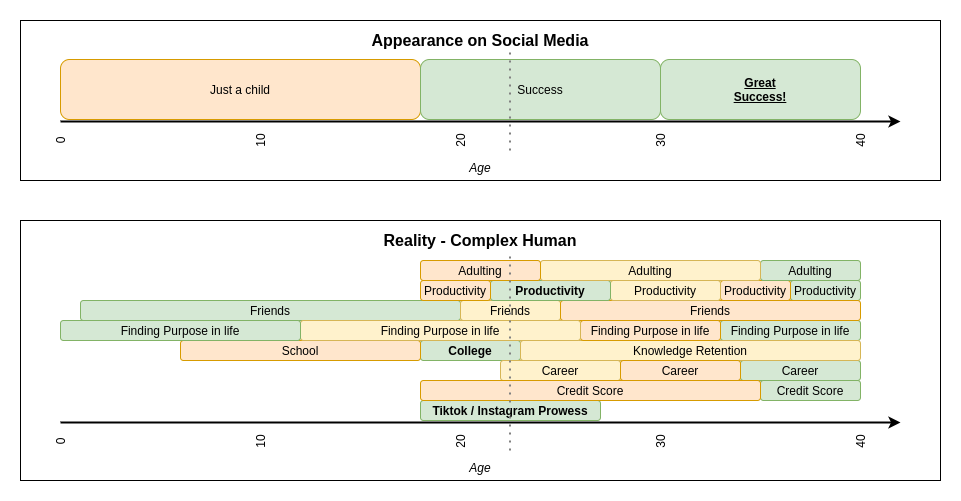

The diagram above was exported from draw.io. Its source (the exported page's mxGraphModel, read from the mxfile embedded in the PNG):
<mxGraphModel dx="1374" dy="816" grid="1" gridSize="10" guides="1" tooltips="1" connect="1" arrows="1" fold="1" page="1" pageScale="1" pageWidth="1700" pageHeight="1100" math="0" shadow="0">
  <root>
    <mxCell id="0" />
    <mxCell id="1" parent="0" />
    <mxCell id="SxZnC7BdLYgJKp1NLyFD-50" value="" style="rounded=0;whiteSpace=wrap;html=1;" vertex="1" parent="1">
      <mxGeometry x="80" y="260" width="920" height="260" as="geometry" />
    </mxCell>
    <mxCell id="SxZnC7BdLYgJKp1NLyFD-49" value="" style="rounded=0;whiteSpace=wrap;html=1;" vertex="1" parent="1">
      <mxGeometry x="80" y="60" width="920" height="160" as="geometry" />
    </mxCell>
    <mxCell id="SxZnC7BdLYgJKp1NLyFD-1" value="" style="endArrow=classic;html=1;strokeWidth=2;" edge="1" parent="1">
      <mxGeometry width="50" height="50" relative="1" as="geometry">
        <mxPoint x="120" y="161" as="sourcePoint" />
        <mxPoint x="960" y="161" as="targetPoint" />
      </mxGeometry>
    </mxCell>
    <mxCell id="SxZnC7BdLYgJKp1NLyFD-2" value="0" style="text;html=1;strokeColor=none;fillColor=none;align=center;verticalAlign=middle;whiteSpace=wrap;rounded=0;rotation=-90;" vertex="1" parent="1">
      <mxGeometry x="100" y="170" width="40" height="20" as="geometry" />
    </mxCell>
    <mxCell id="SxZnC7BdLYgJKp1NLyFD-3" value="10" style="text;html=1;strokeColor=none;fillColor=none;align=center;verticalAlign=middle;whiteSpace=wrap;rounded=0;rotation=-90;" vertex="1" parent="1">
      <mxGeometry x="300" y="170" width="40" height="20" as="geometry" />
    </mxCell>
    <mxCell id="SxZnC7BdLYgJKp1NLyFD-4" value="20" style="text;html=1;strokeColor=none;fillColor=none;align=center;verticalAlign=middle;whiteSpace=wrap;rounded=0;rotation=-90;" vertex="1" parent="1">
      <mxGeometry x="500" y="170" width="40" height="20" as="geometry" />
    </mxCell>
    <mxCell id="SxZnC7BdLYgJKp1NLyFD-5" value="30" style="text;html=1;strokeColor=none;fillColor=none;align=center;verticalAlign=middle;whiteSpace=wrap;rounded=0;rotation=-90;" vertex="1" parent="1">
      <mxGeometry x="700" y="170" width="40" height="20" as="geometry" />
    </mxCell>
    <mxCell id="SxZnC7BdLYgJKp1NLyFD-6" value="40" style="text;html=1;strokeColor=none;fillColor=none;align=center;verticalAlign=middle;whiteSpace=wrap;rounded=0;rotation=-90;" vertex="1" parent="1">
      <mxGeometry x="900" y="170" width="40" height="20" as="geometry" />
    </mxCell>
    <mxCell id="SxZnC7BdLYgJKp1NLyFD-7" value="Just a child" style="rounded=1;whiteSpace=wrap;html=1;fillColor=#ffe6cc;strokeColor=#d79b00;" vertex="1" parent="1">
      <mxGeometry x="120" y="99" width="360" height="60" as="geometry" />
    </mxCell>
    <mxCell id="SxZnC7BdLYgJKp1NLyFD-8" value="Success" style="rounded=1;whiteSpace=wrap;html=1;fillColor=#d5e8d4;strokeColor=#82b366;" vertex="1" parent="1">
      <mxGeometry x="480" y="99" width="240" height="60" as="geometry" />
    </mxCell>
    <mxCell id="SxZnC7BdLYgJKp1NLyFD-9" value="Great&lt;br&gt;Success!" style="rounded=1;whiteSpace=wrap;html=1;fillColor=#d5e8d4;strokeColor=#82b366;fontStyle=5" vertex="1" parent="1">
      <mxGeometry x="720" y="99" width="200" height="60" as="geometry" />
    </mxCell>
    <mxCell id="SxZnC7BdLYgJKp1NLyFD-10" value="" style="endArrow=classic;html=1;strokeWidth=2;" edge="1" parent="1">
      <mxGeometry width="50" height="50" relative="1" as="geometry">
        <mxPoint x="120" y="462" as="sourcePoint" />
        <mxPoint x="960" y="462" as="targetPoint" />
      </mxGeometry>
    </mxCell>
    <mxCell id="SxZnC7BdLYgJKp1NLyFD-11" value="0" style="text;html=1;strokeColor=none;fillColor=none;align=center;verticalAlign=middle;whiteSpace=wrap;rounded=0;rotation=-90;" vertex="1" parent="1">
      <mxGeometry x="100" y="471" width="40" height="20" as="geometry" />
    </mxCell>
    <mxCell id="SxZnC7BdLYgJKp1NLyFD-12" value="10" style="text;html=1;strokeColor=none;fillColor=none;align=center;verticalAlign=middle;whiteSpace=wrap;rounded=0;rotation=-90;" vertex="1" parent="1">
      <mxGeometry x="300" y="471" width="40" height="20" as="geometry" />
    </mxCell>
    <mxCell id="SxZnC7BdLYgJKp1NLyFD-13" value="20" style="text;html=1;strokeColor=none;fillColor=none;align=center;verticalAlign=middle;whiteSpace=wrap;rounded=0;rotation=-90;" vertex="1" parent="1">
      <mxGeometry x="500" y="471" width="40" height="20" as="geometry" />
    </mxCell>
    <mxCell id="SxZnC7BdLYgJKp1NLyFD-14" value="30" style="text;html=1;strokeColor=none;fillColor=none;align=center;verticalAlign=middle;whiteSpace=wrap;rounded=0;rotation=-90;" vertex="1" parent="1">
      <mxGeometry x="700" y="471" width="40" height="20" as="geometry" />
    </mxCell>
    <mxCell id="SxZnC7BdLYgJKp1NLyFD-15" value="40" style="text;html=1;strokeColor=none;fillColor=none;align=center;verticalAlign=middle;whiteSpace=wrap;rounded=0;rotation=-90;" vertex="1" parent="1">
      <mxGeometry x="900" y="471" width="40" height="20" as="geometry" />
    </mxCell>
    <mxCell id="SxZnC7BdLYgJKp1NLyFD-19" value="Tiktok / Instagram Prowess" style="rounded=1;whiteSpace=wrap;html=1;fillColor=#d5e8d4;strokeColor=#82b366;fontStyle=1" vertex="1" parent="1">
      <mxGeometry x="480" y="440" width="180" height="20" as="geometry" />
    </mxCell>
    <mxCell id="SxZnC7BdLYgJKp1NLyFD-20" value="Productivity" style="rounded=1;whiteSpace=wrap;html=1;fillColor=#d5e8d4;strokeColor=#82b366;" vertex="1" parent="1">
      <mxGeometry x="850" y="320" width="70" height="20" as="geometry" />
    </mxCell>
    <mxCell id="SxZnC7BdLYgJKp1NLyFD-21" value="Friends" style="rounded=1;whiteSpace=wrap;html=1;fillColor=#d5e8d4;strokeColor=#82b366;" vertex="1" parent="1">
      <mxGeometry x="140" y="340" width="380" height="20" as="geometry" />
    </mxCell>
    <mxCell id="SxZnC7BdLYgJKp1NLyFD-22" value="Finding Purpose in life" style="rounded=1;whiteSpace=wrap;html=1;fillColor=#d5e8d4;strokeColor=#82b366;" vertex="1" parent="1">
      <mxGeometry x="780" y="360" width="140" height="20" as="geometry" />
    </mxCell>
    <mxCell id="SxZnC7BdLYgJKp1NLyFD-23" value="College" style="rounded=1;whiteSpace=wrap;html=1;fillColor=#d5e8d4;strokeColor=#82b366;fontStyle=1" vertex="1" parent="1">
      <mxGeometry x="480" y="380" width="100" height="20" as="geometry" />
    </mxCell>
    <mxCell id="SxZnC7BdLYgJKp1NLyFD-24" value="Career" style="rounded=1;whiteSpace=wrap;html=1;fillColor=#d5e8d4;strokeColor=#82b366;" vertex="1" parent="1">
      <mxGeometry x="800" y="400" width="120" height="20" as="geometry" />
    </mxCell>
    <mxCell id="SxZnC7BdLYgJKp1NLyFD-26" value="Credit Score" style="rounded=1;whiteSpace=wrap;html=1;fillColor=#d5e8d4;strokeColor=#82b366;" vertex="1" parent="1">
      <mxGeometry x="820" y="420" width="100" height="20" as="geometry" />
    </mxCell>
    <mxCell id="SxZnC7BdLYgJKp1NLyFD-27" value="Knowledge Retention" style="rounded=1;whiteSpace=wrap;html=1;fillColor=#fff2cc;strokeColor=#d6b656;" vertex="1" parent="1">
      <mxGeometry x="580" y="380" width="340" height="20" as="geometry" />
    </mxCell>
    <mxCell id="SxZnC7BdLYgJKp1NLyFD-28" value="School" style="rounded=1;whiteSpace=wrap;html=1;fillColor=#ffe6cc;strokeColor=#d79b00;" vertex="1" parent="1">
      <mxGeometry x="240" y="380" width="240" height="20" as="geometry" />
    </mxCell>
    <mxCell id="SxZnC7BdLYgJKp1NLyFD-29" value="Friends" style="rounded=1;whiteSpace=wrap;html=1;fillColor=#fff2cc;strokeColor=#d6b656;fontStyle=0" vertex="1" parent="1">
      <mxGeometry x="520" y="340" width="100" height="20" as="geometry" />
    </mxCell>
    <mxCell id="SxZnC7BdLYgJKp1NLyFD-30" value="Friends" style="rounded=1;whiteSpace=wrap;html=1;fillColor=#ffe6cc;strokeColor=#d79b00;" vertex="1" parent="1">
      <mxGeometry x="620" y="340" width="300" height="20" as="geometry" />
    </mxCell>
    <mxCell id="SxZnC7BdLYgJKp1NLyFD-31" value="Finding Purpose in life" style="rounded=1;whiteSpace=wrap;html=1;fillColor=#ffe6cc;strokeColor=#d79b00;" vertex="1" parent="1">
      <mxGeometry x="640" y="360" width="140" height="20" as="geometry" />
    </mxCell>
    <mxCell id="SxZnC7BdLYgJKp1NLyFD-32" value="Finding Purpose in life" style="rounded=1;whiteSpace=wrap;html=1;fillColor=#fff2cc;strokeColor=#d6b656;fontStyle=0" vertex="1" parent="1">
      <mxGeometry x="360" y="360" width="280" height="20" as="geometry" />
    </mxCell>
    <mxCell id="SxZnC7BdLYgJKp1NLyFD-33" value="Finding Purpose in life" style="rounded=1;whiteSpace=wrap;html=1;fillColor=#d5e8d4;strokeColor=#82b366;" vertex="1" parent="1">
      <mxGeometry x="120" y="360" width="240" height="20" as="geometry" />
    </mxCell>
    <mxCell id="SxZnC7BdLYgJKp1NLyFD-34" value="Career" style="rounded=1;whiteSpace=wrap;html=1;fillColor=#fff2cc;strokeColor=#d6b656;fontStyle=0" vertex="1" parent="1">
      <mxGeometry x="560" y="400" width="120" height="20" as="geometry" />
    </mxCell>
    <mxCell id="SxZnC7BdLYgJKp1NLyFD-35" value="Career" style="rounded=1;whiteSpace=wrap;html=1;fillColor=#ffe6cc;strokeColor=#d79b00;" vertex="1" parent="1">
      <mxGeometry x="680" y="400" width="120" height="20" as="geometry" />
    </mxCell>
    <mxCell id="SxZnC7BdLYgJKp1NLyFD-36" value="Credit Score" style="rounded=1;whiteSpace=wrap;html=1;fillColor=#ffe6cc;strokeColor=#d79b00;" vertex="1" parent="1">
      <mxGeometry x="480" y="420" width="340" height="20" as="geometry" />
    </mxCell>
    <mxCell id="SxZnC7BdLYgJKp1NLyFD-38" value="Productivity" style="rounded=1;whiteSpace=wrap;html=1;fillColor=#ffe6cc;strokeColor=#d79b00;" vertex="1" parent="1">
      <mxGeometry x="780" y="320" width="70" height="20" as="geometry" />
    </mxCell>
    <mxCell id="SxZnC7BdLYgJKp1NLyFD-39" value="Productivity" style="rounded=1;whiteSpace=wrap;html=1;fillColor=#fff2cc;strokeColor=#d6b656;" vertex="1" parent="1">
      <mxGeometry x="670" y="320" width="110" height="20" as="geometry" />
    </mxCell>
    <mxCell id="SxZnC7BdLYgJKp1NLyFD-40" value="Productivity" style="rounded=1;whiteSpace=wrap;html=1;fillColor=#d5e8d4;strokeColor=#82b366;fontStyle=1" vertex="1" parent="1">
      <mxGeometry x="550" y="320" width="120" height="20" as="geometry" />
    </mxCell>
    <mxCell id="SxZnC7BdLYgJKp1NLyFD-41" value="Productivity" style="rounded=1;whiteSpace=wrap;html=1;fillColor=#ffe6cc;strokeColor=#d79b00;" vertex="1" parent="1">
      <mxGeometry x="480" y="320" width="70" height="20" as="geometry" />
    </mxCell>
    <mxCell id="SxZnC7BdLYgJKp1NLyFD-42" value="Adulting" style="rounded=1;whiteSpace=wrap;html=1;fillColor=#d5e8d4;strokeColor=#82b366;" vertex="1" parent="1">
      <mxGeometry x="820" y="300" width="100" height="20" as="geometry" />
    </mxCell>
    <mxCell id="SxZnC7BdLYgJKp1NLyFD-47" value="Adulting" style="rounded=1;whiteSpace=wrap;html=1;fillColor=#fff2cc;strokeColor=#d6b656;" vertex="1" parent="1">
      <mxGeometry x="600" y="300" width="220" height="20" as="geometry" />
    </mxCell>
    <mxCell id="SxZnC7BdLYgJKp1NLyFD-48" value="Adulting" style="rounded=1;whiteSpace=wrap;html=1;fillColor=#ffe6cc;strokeColor=#d79b00;" vertex="1" parent="1">
      <mxGeometry x="480" y="300" width="120" height="20" as="geometry" />
    </mxCell>
    <mxCell id="SxZnC7BdLYgJKp1NLyFD-51" value="Appearance on Social Media" style="text;html=1;strokeColor=none;fillColor=none;align=center;verticalAlign=middle;whiteSpace=wrap;rounded=0;fontStyle=1;fontSize=16;" vertex="1" parent="1">
      <mxGeometry x="425" y="70" width="230" height="20" as="geometry" />
    </mxCell>
    <mxCell id="SxZnC7BdLYgJKp1NLyFD-52" value="Reality - Complex Human" style="text;html=1;strokeColor=none;fillColor=none;align=center;verticalAlign=middle;whiteSpace=wrap;rounded=0;fontStyle=1;fontSize=16;" vertex="1" parent="1">
      <mxGeometry x="425" y="270" width="230" height="20" as="geometry" />
    </mxCell>
    <mxCell id="SxZnC7BdLYgJKp1NLyFD-53" value="" style="endArrow=none;dashed=1;html=1;dashPattern=1 3;strokeWidth=2;fillColor=#bac8d3;strokeColor=#808080;" edge="1" parent="1">
      <mxGeometry width="50" height="50" relative="1" as="geometry">
        <mxPoint x="569.5" y="296" as="sourcePoint" />
        <mxPoint x="569.5" y="496" as="targetPoint" />
      </mxGeometry>
    </mxCell>
    <mxCell id="SxZnC7BdLYgJKp1NLyFD-54" value="" style="endArrow=none;dashed=1;html=1;dashPattern=1 3;strokeWidth=2;fillColor=#bac8d3;strokeColor=#808080;" edge="1" parent="1">
      <mxGeometry width="50" height="50" relative="1" as="geometry">
        <mxPoint x="569.5" y="92" as="sourcePoint" />
        <mxPoint x="569.5" y="192" as="targetPoint" />
      </mxGeometry>
    </mxCell>
    <mxCell id="SxZnC7BdLYgJKp1NLyFD-55" value="Age" style="text;html=1;strokeColor=none;fillColor=none;align=center;verticalAlign=middle;whiteSpace=wrap;rounded=0;fontStyle=2;fontSize=12;" vertex="1" parent="1">
      <mxGeometry x="425" y="197" width="230" height="20" as="geometry" />
    </mxCell>
    <mxCell id="SxZnC7BdLYgJKp1NLyFD-56" value="Age" style="text;html=1;strokeColor=none;fillColor=none;align=center;verticalAlign=middle;whiteSpace=wrap;rounded=0;fontStyle=2;fontSize=12;" vertex="1" parent="1">
      <mxGeometry x="425" y="497" width="230" height="20" as="geometry" />
    </mxCell>
  </root>
</mxGraphModel>